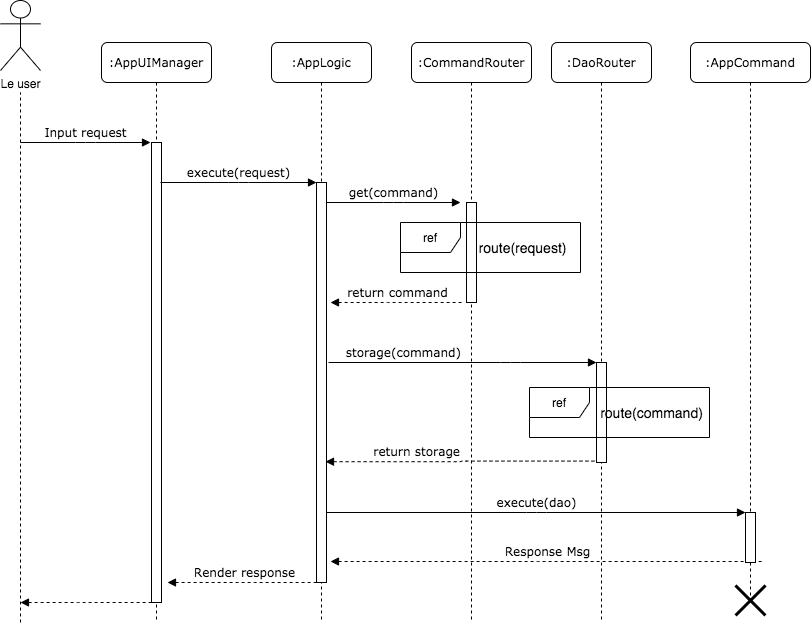

The diagram above was exported from draw.io. Its source (the exported page's mxGraphModel, read from the mxfile embedded in the PNG):
<mxGraphModel dx="946" dy="495" grid="1" gridSize="10" guides="1" tooltips="1" connect="1" arrows="1" fold="1" page="1" pageScale="1" pageWidth="1100" pageHeight="850" background="#ffffff" math="0" shadow="0">
  <root>
    <mxCell id="0" />
    <mxCell id="1" parent="0" />
    <mxCell id="7baba1c4bc27f4b0-2" value=":AppLogic" style="shape=umlLifeline;perimeter=lifelinePerimeter;whiteSpace=wrap;html=1;container=1;collapsible=0;recursiveResize=0;outlineConnect=0;rounded=1;shadow=0;comic=0;labelBackgroundColor=none;strokeWidth=1;fontFamily=Verdana;fontSize=12;align=center;" parent="1" vertex="1">
      <mxGeometry x="311" y="80" width="100" height="580" as="geometry" />
    </mxCell>
    <mxCell id="7baba1c4bc27f4b0-10" value="" style="html=1;points=[];perimeter=orthogonalPerimeter;rounded=0;shadow=0;comic=0;labelBackgroundColor=none;strokeWidth=1;fontFamily=Verdana;fontSize=12;align=center;" parent="7baba1c4bc27f4b0-2" vertex="1">
      <mxGeometry x="45" y="140" width="10" height="400" as="geometry" />
    </mxCell>
    <mxCell id="7baba1c4bc27f4b0-3" value=":CommandRouter" style="shape=umlLifeline;perimeter=lifelinePerimeter;whiteSpace=wrap;html=1;container=1;collapsible=0;recursiveResize=0;outlineConnect=0;rounded=1;shadow=0;comic=0;labelBackgroundColor=none;strokeWidth=1;fontFamily=Verdana;fontSize=12;align=center;" parent="1" vertex="1">
      <mxGeometry x="451" y="80" width="120" height="580" as="geometry" />
    </mxCell>
    <mxCell id="7baba1c4bc27f4b0-13" value="" style="html=1;points=[];perimeter=orthogonalPerimeter;rounded=0;shadow=0;comic=0;labelBackgroundColor=none;strokeWidth=1;fontFamily=Verdana;fontSize=12;align=center;" parent="7baba1c4bc27f4b0-3" vertex="1">
      <mxGeometry x="55" y="160" width="10" height="100" as="geometry" />
    </mxCell>
    <mxCell id="7baba1c4bc27f4b0-4" value=":DaoRouter" style="shape=umlLifeline;perimeter=lifelinePerimeter;whiteSpace=wrap;html=1;container=1;collapsible=0;recursiveResize=0;outlineConnect=0;rounded=1;shadow=0;comic=0;labelBackgroundColor=none;strokeWidth=1;fontFamily=Verdana;fontSize=12;align=center;" parent="1" vertex="1">
      <mxGeometry x="591" y="80" width="100" height="580" as="geometry" />
    </mxCell>
    <mxCell id="8t6tzB-Nm3CbDwMOmEl9-11" value="" style="html=1;points=[];perimeter=orthogonalPerimeter;rounded=0;shadow=0;comic=0;labelBackgroundColor=none;strokeWidth=1;fontFamily=Verdana;fontSize=12;align=center;" parent="7baba1c4bc27f4b0-4" vertex="1">
      <mxGeometry x="45" y="320" width="10" height="100" as="geometry" />
    </mxCell>
    <mxCell id="7baba1c4bc27f4b0-8" value=":AppUIManager" style="shape=umlLifeline;perimeter=lifelinePerimeter;whiteSpace=wrap;html=1;container=1;collapsible=0;recursiveResize=0;outlineConnect=0;rounded=1;shadow=0;comic=0;labelBackgroundColor=none;strokeWidth=1;fontFamily=Verdana;fontSize=12;align=center;" parent="1" vertex="1">
      <mxGeometry x="141" y="80" width="110" height="580" as="geometry" />
    </mxCell>
    <mxCell id="7baba1c4bc27f4b0-9" value="" style="html=1;points=[];perimeter=orthogonalPerimeter;rounded=0;shadow=0;comic=0;labelBackgroundColor=none;strokeWidth=1;fontFamily=Verdana;fontSize=12;align=center;" parent="7baba1c4bc27f4b0-8" vertex="1">
      <mxGeometry x="50" y="100" width="10" height="460" as="geometry" />
    </mxCell>
    <mxCell id="8t6tzB-Nm3CbDwMOmEl9-1" value="Le user" style="shape=umlActor;verticalLabelPosition=bottom;labelBackgroundColor=#ffffff;verticalAlign=top;html=1;outlineConnect=0;" parent="1" vertex="1">
      <mxGeometry x="40" y="38" width="40" height="70" as="geometry" />
    </mxCell>
    <mxCell id="8t6tzB-Nm3CbDwMOmEl9-6" value="" style="endArrow=none;dashed=1;html=1;" parent="1" edge="1">
      <mxGeometry width="50" height="50" relative="1" as="geometry">
        <mxPoint x="60" y="660" as="sourcePoint" />
        <mxPoint x="60" y="130" as="targetPoint" />
      </mxGeometry>
    </mxCell>
    <mxCell id="8t6tzB-Nm3CbDwMOmEl9-7" value="Input request" style="html=1;verticalAlign=bottom;endArrow=block;labelBackgroundColor=none;fontFamily=Verdana;fontSize=12;edgeStyle=elbowEdgeStyle;elbow=vertical;" parent="1" edge="1">
      <mxGeometry relative="1" as="geometry">
        <mxPoint x="60" y="180" as="sourcePoint" />
        <mxPoint x="190" y="180" as="targetPoint" />
      </mxGeometry>
    </mxCell>
    <mxCell id="8t6tzB-Nm3CbDwMOmEl9-8" value="execute(request)" style="html=1;verticalAlign=bottom;endArrow=block;labelBackgroundColor=none;fontFamily=Verdana;fontSize=12;edgeStyle=elbowEdgeStyle;elbow=horizontal;entryX=0;entryY=0;entryDx=0;entryDy=0;entryPerimeter=0;" parent="1" target="7baba1c4bc27f4b0-10" edge="1">
      <mxGeometry relative="1" as="geometry">
        <mxPoint x="200" y="220" as="sourcePoint" />
        <mxPoint x="330" y="220" as="targetPoint" />
      </mxGeometry>
    </mxCell>
    <mxCell id="8t6tzB-Nm3CbDwMOmEl9-9" value="get(command)" style="html=1;verticalAlign=bottom;endArrow=block;labelBackgroundColor=none;fontFamily=Verdana;fontSize=12;edgeStyle=elbowEdgeStyle;elbow=horizontal;" parent="1" edge="1">
      <mxGeometry relative="1" as="geometry">
        <mxPoint x="366" y="240" as="sourcePoint" />
        <mxPoint x="500" y="240" as="targetPoint" />
      </mxGeometry>
    </mxCell>
    <mxCell id="8t6tzB-Nm3CbDwMOmEl9-10" value="return command" style="html=1;verticalAlign=bottom;endArrow=none;labelBackgroundColor=none;fontFamily=Verdana;fontSize=12;edgeStyle=elbowEdgeStyle;elbow=horizontal;startArrow=block;startFill=1;endFill=0;dashed=1;" parent="1" edge="1">
      <mxGeometry relative="1" as="geometry">
        <mxPoint x="370" y="340" as="sourcePoint" />
        <mxPoint x="504" y="340" as="targetPoint" />
      </mxGeometry>
    </mxCell>
    <mxCell id="8t6tzB-Nm3CbDwMOmEl9-12" value="storage(command)" style="html=1;verticalAlign=bottom;endArrow=block;labelBackgroundColor=none;fontFamily=Verdana;fontSize=12;edgeStyle=elbowEdgeStyle;elbow=horizontal;entryX=0;entryY=0;entryDx=0;entryDy=0;entryPerimeter=0;align=right;" parent="1" target="8t6tzB-Nm3CbDwMOmEl9-11" edge="1">
      <mxGeometry relative="1" as="geometry">
        <mxPoint x="368" y="400" as="sourcePoint" />
        <mxPoint x="504" y="360" as="targetPoint" />
        <Array as="points">
          <mxPoint x="550" y="380" />
        </Array>
      </mxGeometry>
    </mxCell>
    <mxCell id="8t6tzB-Nm3CbDwMOmEl9-13" value="return storage" style="html=1;verticalAlign=bottom;endArrow=none;labelBackgroundColor=none;fontFamily=Verdana;fontSize=12;edgeStyle=elbowEdgeStyle;elbow=horizontal;startArrow=block;startFill=1;endFill=0;dashed=1;exitX=0.9;exitY=0.698;exitDx=0;exitDy=0;exitPerimeter=0;entryX=0;entryY=0.986;entryDx=0;entryDy=0;entryPerimeter=0;align=right;" parent="1" source="7baba1c4bc27f4b0-10" target="8t6tzB-Nm3CbDwMOmEl9-11" edge="1">
      <mxGeometry relative="1" as="geometry">
        <mxPoint x="500" y="440" as="sourcePoint" />
        <mxPoint x="634" y="440" as="targetPoint" />
      </mxGeometry>
    </mxCell>
    <mxCell id="8t6tzB-Nm3CbDwMOmEl9-20" value="Response Msg" style="html=1;verticalAlign=bottom;endArrow=none;labelBackgroundColor=none;fontFamily=Verdana;fontSize=12;edgeStyle=elbowEdgeStyle;elbow=horizontal;startArrow=block;startFill=1;endFill=0;dashed=1;" parent="1" edge="1">
      <mxGeometry relative="1" as="geometry">
        <mxPoint x="370" y="599" as="sourcePoint" />
        <mxPoint x="803" y="599" as="targetPoint" />
      </mxGeometry>
    </mxCell>
    <mxCell id="8t6tzB-Nm3CbDwMOmEl9-21" value="" style="html=1;verticalAlign=bottom;endArrow=none;labelBackgroundColor=none;fontFamily=Verdana;fontSize=12;edgeStyle=elbowEdgeStyle;elbow=horizontal;startArrow=block;startFill=1;endFill=0;dashed=1;" parent="1" edge="1">
      <mxGeometry relative="1" as="geometry">
        <mxPoint x="60" y="640" as="sourcePoint" />
        <mxPoint x="193" y="640" as="targetPoint" />
      </mxGeometry>
    </mxCell>
    <mxCell id="8t6tzB-Nm3CbDwMOmEl9-27" value="" style="group" parent="1" vertex="1" connectable="0">
      <mxGeometry x="440" y="260" width="180" height="50" as="geometry" />
    </mxCell>
    <mxCell id="8t6tzB-Nm3CbDwMOmEl9-24" value="ref" style="shape=umlFrame;whiteSpace=wrap;html=1;align=center;" parent="8t6tzB-Nm3CbDwMOmEl9-27" vertex="1">
      <mxGeometry width="180" height="50" as="geometry" />
    </mxCell>
    <mxCell id="8t6tzB-Nm3CbDwMOmEl9-26" value="route(request)" style="text;html=1;strokeColor=none;fillColor=none;align=center;verticalAlign=middle;whiteSpace=wrap;rounded=0;fontSize=14;" parent="8t6tzB-Nm3CbDwMOmEl9-27" vertex="1">
      <mxGeometry x="70" y="16.666666666666668" width="105" height="16.666666666666668" as="geometry" />
    </mxCell>
    <mxCell id="8t6tzB-Nm3CbDwMOmEl9-28" value="" style="group" parent="1" vertex="1" connectable="0">
      <mxGeometry x="569" y="425" width="180" height="50" as="geometry" />
    </mxCell>
    <mxCell id="8t6tzB-Nm3CbDwMOmEl9-29" value="ref" style="shape=umlFrame;whiteSpace=wrap;html=1;align=center;" parent="8t6tzB-Nm3CbDwMOmEl9-28" vertex="1">
      <mxGeometry width="180" height="50" as="geometry" />
    </mxCell>
    <mxCell id="8t6tzB-Nm3CbDwMOmEl9-30" value="route(command)" style="text;html=1;strokeColor=none;fillColor=none;align=center;verticalAlign=middle;whiteSpace=wrap;rounded=0;fontSize=14;" parent="8t6tzB-Nm3CbDwMOmEl9-28" vertex="1">
      <mxGeometry x="70" y="16.666666666666668" width="105" height="16.666666666666668" as="geometry" />
    </mxCell>
    <mxCell id="cwUN1NJl2wiAiBGGj88v-1" value="execute(dao)" style="html=1;verticalAlign=bottom;endArrow=block;labelBackgroundColor=none;fontFamily=Verdana;fontSize=12;edgeStyle=elbowEdgeStyle;elbow=horizontal;entryX=0;entryY=0;entryDx=0;entryDy=0;entryPerimeter=0;" edge="1" parent="1" target="cwUN1NJl2wiAiBGGj88v-7">
      <mxGeometry relative="1" as="geometry">
        <mxPoint x="366" y="550" as="sourcePoint" />
        <mxPoint x="504" y="560" as="targetPoint" />
      </mxGeometry>
    </mxCell>
    <mxCell id="cwUN1NJl2wiAiBGGj88v-3" value="Render response" style="html=1;verticalAlign=bottom;endArrow=none;labelBackgroundColor=none;fontFamily=Verdana;fontSize=12;edgeStyle=elbowEdgeStyle;elbow=horizontal;startArrow=block;startFill=1;endFill=0;dashed=1;" edge="1" parent="1">
      <mxGeometry relative="1" as="geometry">
        <mxPoint x="207" y="620" as="sourcePoint" />
        <mxPoint x="360" y="620" as="targetPoint" />
      </mxGeometry>
    </mxCell>
    <mxCell id="cwUN1NJl2wiAiBGGj88v-6" value=":AppCommand" style="shape=umlLifeline;perimeter=lifelinePerimeter;whiteSpace=wrap;html=1;container=1;collapsible=0;recursiveResize=0;outlineConnect=0;rounded=1;shadow=0;comic=0;labelBackgroundColor=none;strokeWidth=1;fontFamily=Verdana;fontSize=12;align=center;" vertex="1" parent="1">
      <mxGeometry x="730" y="80" width="120" height="560" as="geometry" />
    </mxCell>
    <mxCell id="cwUN1NJl2wiAiBGGj88v-7" value="" style="html=1;points=[];perimeter=orthogonalPerimeter;rounded=0;shadow=0;comic=0;labelBackgroundColor=none;strokeWidth=1;fontFamily=Verdana;fontSize=12;align=center;" vertex="1" parent="cwUN1NJl2wiAiBGGj88v-6">
      <mxGeometry x="55" y="470" width="10" height="50" as="geometry" />
    </mxCell>
    <mxCell id="cwUN1NJl2wiAiBGGj88v-8" value="" style="shape=umlDestroy;whiteSpace=wrap;html=1;strokeWidth=3;" vertex="1" parent="cwUN1NJl2wiAiBGGj88v-6">
      <mxGeometry x="45" y="543" width="30" height="30" as="geometry" />
    </mxCell>
  </root>
</mxGraphModel>